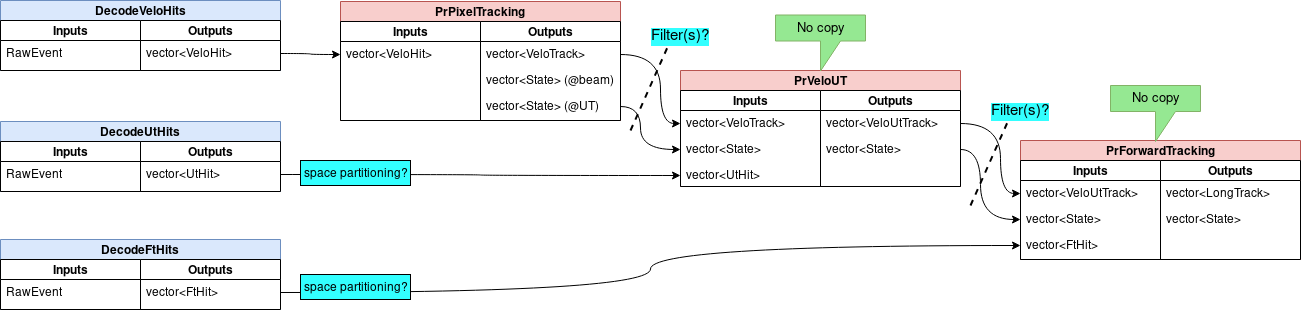

The diagram above was exported from draw.io. Its source (the exported page's mxGraphModel, read from the mxfile embedded in the PNG):
<mxGraphModel dx="1952" dy="880" grid="1" gridSize="10" guides="1" tooltips="1" connect="1" arrows="1" fold="1" page="1" pageScale="1" pageWidth="850" pageHeight="1100" math="0" shadow="0">
  <root>
    <mxCell id="0" />
    <mxCell id="1" parent="0" />
    <mxCell id="2" value="DecodeVeloHits" style="swimlane;html=1;childLayout=stackLayout;startSize=20;fillColor=#dae8fc;strokeColor=#6c8ebf;" vertex="1" parent="1">
      <mxGeometry x="-720" y="640" width="280" height="70" as="geometry" />
    </mxCell>
    <mxCell id="3" value="Inputs" style="swimlane;html=1;startSize=20;childLayout=stackLayout;horizontalStack=0" vertex="1" parent="2">
      <mxGeometry y="20" width="140" height="50" as="geometry" />
    </mxCell>
    <mxCell id="4" value="RawEvent" style="text;html=1;strokeColor=none;fillColor=none;align=left;verticalAlign=top;spacingLeft=4;spacingRight=4;whiteSpace=wrap;overflow=hidden;rotatable=0;points=[[0,0.5],[1,0.5]];portConstraint=eastwest;" vertex="1" parent="3">
      <mxGeometry y="20" width="140" height="26" as="geometry" />
    </mxCell>
    <mxCell id="5" value="Outputs" style="swimlane;html=1;startSize=20;childLayout=stackLayout;horizontalStack=0" vertex="1" parent="2">
      <mxGeometry x="140" y="20" width="140" height="50" as="geometry">
        <mxRectangle x="90" y="20" width="70" height="70" as="alternateBounds" />
      </mxGeometry>
    </mxCell>
    <mxCell id="6" value="vector&amp;lt;VeloHit&amp;gt;" style="text;html=1;strokeColor=none;fillColor=none;align=left;verticalAlign=top;spacingLeft=4;spacingRight=4;whiteSpace=wrap;overflow=hidden;rotatable=0;points=[[0,0.5],[1,0.5]];portConstraint=eastwest;" vertex="1" parent="5">
      <mxGeometry y="20" width="140" height="26" as="geometry" />
    </mxCell>
    <mxCell id="7" value="DecodeUtHits" style="swimlane;html=1;childLayout=stackLayout;startSize=20;fillColor=#dae8fc;strokeColor=#6c8ebf;" vertex="1" parent="1">
      <mxGeometry x="-720" y="761" width="280" height="70" as="geometry" />
    </mxCell>
    <mxCell id="8" value="Inputs" style="swimlane;html=1;startSize=20;childLayout=stackLayout;horizontalStack=0" vertex="1" parent="7">
      <mxGeometry y="20" width="140" height="50" as="geometry" />
    </mxCell>
    <mxCell id="9" value="RawEvent" style="text;html=1;strokeColor=none;fillColor=none;align=left;verticalAlign=top;spacingLeft=4;spacingRight=4;whiteSpace=wrap;overflow=hidden;rotatable=0;points=[[0,0.5],[1,0.5]];portConstraint=eastwest;" vertex="1" parent="8">
      <mxGeometry y="20" width="140" height="26" as="geometry" />
    </mxCell>
    <mxCell id="10" value="Outputs" style="swimlane;html=1;startSize=20;childLayout=stackLayout;horizontalStack=0" vertex="1" parent="7">
      <mxGeometry x="140" y="20" width="140" height="50" as="geometry">
        <mxRectangle x="90" y="20" width="70" height="70" as="alternateBounds" />
      </mxGeometry>
    </mxCell>
    <mxCell id="11" value="vector&amp;lt;UtHit&amp;gt;" style="text;html=1;strokeColor=none;fillColor=none;align=left;verticalAlign=top;spacingLeft=4;spacingRight=4;whiteSpace=wrap;overflow=hidden;rotatable=0;points=[[0,0.5],[1,0.5]];portConstraint=eastwest;" vertex="1" parent="10">
      <mxGeometry y="20" width="140" height="26" as="geometry" />
    </mxCell>
    <mxCell id="12" value="DecodeFtHits" style="swimlane;html=1;childLayout=stackLayout;startSize=20;fillColor=#dae8fc;strokeColor=#6c8ebf;" vertex="1" parent="1">
      <mxGeometry x="-720" y="879" width="280" height="70" as="geometry" />
    </mxCell>
    <mxCell id="13" value="Inputs" style="swimlane;html=1;startSize=20;childLayout=stackLayout;horizontalStack=0" vertex="1" parent="12">
      <mxGeometry y="20" width="140" height="50" as="geometry" />
    </mxCell>
    <mxCell id="14" value="RawEvent" style="text;html=1;strokeColor=none;fillColor=none;align=left;verticalAlign=top;spacingLeft=4;spacingRight=4;whiteSpace=wrap;overflow=hidden;rotatable=0;points=[[0,0.5],[1,0.5]];portConstraint=eastwest;" vertex="1" parent="13">
      <mxGeometry y="20" width="140" height="26" as="geometry" />
    </mxCell>
    <mxCell id="15" value="Outputs" style="swimlane;html=1;startSize=20;childLayout=stackLayout;horizontalStack=0" vertex="1" parent="12">
      <mxGeometry x="140" y="20" width="140" height="50" as="geometry">
        <mxRectangle x="90" y="20" width="70" height="70" as="alternateBounds" />
      </mxGeometry>
    </mxCell>
    <mxCell id="16" value="vector&amp;lt;FtHit&amp;gt;" style="text;html=1;strokeColor=none;fillColor=none;align=left;verticalAlign=top;spacingLeft=4;spacingRight=4;whiteSpace=wrap;overflow=hidden;rotatable=0;points=[[0,0.5],[1,0.5]];portConstraint=eastwest;" vertex="1" parent="15">
      <mxGeometry y="20" width="140" height="26" as="geometry" />
    </mxCell>
    <mxCell id="17" value="PrPixelTracking" style="swimlane;html=1;childLayout=stackLayout;startSize=20;fillColor=#f8cecc;strokeColor=#b85450;" vertex="1" parent="1">
      <mxGeometry x="-380" y="641" width="280" height="119" as="geometry" />
    </mxCell>
    <mxCell id="18" value="Inputs" style="swimlane;html=1;startSize=20;childLayout=stackLayout;horizontalStack=0" vertex="1" parent="17">
      <mxGeometry y="20" width="140" height="99" as="geometry" />
    </mxCell>
    <mxCell id="19" value="vector&amp;lt;VeloHit&amp;gt;" style="text;html=1;strokeColor=none;fillColor=none;align=left;verticalAlign=top;spacingLeft=4;spacingRight=4;whiteSpace=wrap;overflow=hidden;rotatable=0;points=[[0,0.5],[1,0.5]];portConstraint=eastwest;" vertex="1" parent="18">
      <mxGeometry y="20" width="140" height="26" as="geometry" />
    </mxCell>
    <mxCell id="20" value="Outputs" style="swimlane;html=1;startSize=20;childLayout=stackLayout;horizontalStack=0" vertex="1" parent="17">
      <mxGeometry x="140" y="20" width="140" height="99" as="geometry">
        <mxRectangle x="90" y="20" width="70" height="70" as="alternateBounds" />
      </mxGeometry>
    </mxCell>
    <mxCell id="21" value="vector&amp;lt;VeloTrack&amp;gt;" style="text;html=1;strokeColor=none;fillColor=none;align=left;verticalAlign=top;spacingLeft=4;spacingRight=4;whiteSpace=wrap;overflow=hidden;rotatable=0;points=[[0,0.5],[1,0.5]];portConstraint=eastwest;" vertex="1" parent="20">
      <mxGeometry y="20" width="140" height="26" as="geometry" />
    </mxCell>
    <mxCell id="22" value="vector&amp;lt;State&amp;gt; (&lt;font style=&quot;font-size: 11px&quot;&gt;@&lt;/font&gt;beam)" style="text;html=1;strokeColor=none;fillColor=none;align=left;verticalAlign=top;spacingLeft=4;spacingRight=4;whiteSpace=wrap;overflow=hidden;rotatable=0;points=[[0,0.5],[1,0.5]];portConstraint=eastwest;" vertex="1" parent="20">
      <mxGeometry y="46" width="140" height="26" as="geometry" />
    </mxCell>
    <mxCell id="23" value="vector&amp;lt;State&amp;gt; (&lt;font style=&quot;font-size: 11px&quot;&gt;@&lt;/font&gt;UT)" style="text;html=1;strokeColor=none;fillColor=none;align=left;verticalAlign=top;spacingLeft=4;spacingRight=4;whiteSpace=wrap;overflow=hidden;rotatable=0;points=[[0,0.5],[1,0.5]];portConstraint=eastwest;" vertex="1" parent="20">
      <mxGeometry y="72" width="140" height="26" as="geometry" />
    </mxCell>
    <mxCell id="24" value="PrVeloUT" style="swimlane;html=1;childLayout=stackLayout;startSize=20;fillColor=#f8cecc;strokeColor=#b85450;" vertex="1" parent="1">
      <mxGeometry x="-40" y="710" width="280" height="116" as="geometry" />
    </mxCell>
    <mxCell id="25" value="Inputs" style="swimlane;html=1;startSize=20;childLayout=stackLayout;horizontalStack=0" vertex="1" parent="24">
      <mxGeometry y="20" width="140" height="96" as="geometry" />
    </mxCell>
    <mxCell id="26" value="vector&amp;lt;VeloTrack&amp;gt;" style="text;html=1;strokeColor=none;fillColor=none;align=left;verticalAlign=top;spacingLeft=4;spacingRight=4;whiteSpace=wrap;overflow=hidden;rotatable=0;points=[[0,0.5],[1,0.5]];portConstraint=eastwest;" vertex="1" parent="25">
      <mxGeometry y="20" width="140" height="26" as="geometry" />
    </mxCell>
    <mxCell id="27" value="vector&amp;lt;State&amp;gt;" style="text;html=1;strokeColor=none;fillColor=none;align=left;verticalAlign=top;spacingLeft=4;spacingRight=4;whiteSpace=wrap;overflow=hidden;rotatable=0;points=[[0,0.5],[1,0.5]];portConstraint=eastwest;" vertex="1" parent="25">
      <mxGeometry y="46" width="140" height="26" as="geometry" />
    </mxCell>
    <mxCell id="28" value="vector&amp;lt;UtHit&amp;gt;" style="text;html=1;strokeColor=none;fillColor=none;align=left;verticalAlign=top;spacingLeft=4;spacingRight=4;whiteSpace=wrap;overflow=hidden;rotatable=0;points=[[0,0.5],[1,0.5]];portConstraint=eastwest;" vertex="1" parent="25">
      <mxGeometry y="72" width="140" height="26" as="geometry" />
    </mxCell>
    <mxCell id="29" value="Outputs" style="swimlane;html=1;startSize=20;childLayout=stackLayout;horizontalStack=0" vertex="1" parent="24">
      <mxGeometry x="140" y="20" width="140" height="96" as="geometry">
        <mxRectangle x="90" y="20" width="70" height="70" as="alternateBounds" />
      </mxGeometry>
    </mxCell>
    <mxCell id="30" value="vector&amp;lt;VeloUtTrack&amp;gt;" style="text;html=1;strokeColor=none;fillColor=none;align=left;verticalAlign=top;spacingLeft=4;spacingRight=4;whiteSpace=wrap;overflow=hidden;rotatable=0;points=[[0,0.5],[1,0.5]];portConstraint=eastwest;" vertex="1" parent="29">
      <mxGeometry y="20" width="140" height="26" as="geometry" />
    </mxCell>
    <mxCell id="31" value="vector&amp;lt;State&amp;gt;" style="text;html=1;strokeColor=none;fillColor=none;align=left;verticalAlign=top;spacingLeft=4;spacingRight=4;whiteSpace=wrap;overflow=hidden;rotatable=0;points=[[0,0.5],[1,0.5]];portConstraint=eastwest;" vertex="1" parent="29">
      <mxGeometry y="46" width="140" height="26" as="geometry" />
    </mxCell>
    <mxCell id="32" style="edgeStyle=orthogonalEdgeStyle;curved=1;rounded=0;html=1;exitX=1;exitY=0.5;entryX=0;entryY=0.5;jettySize=auto;orthogonalLoop=1;" edge="1" source="6" target="19" parent="1">
      <mxGeometry relative="1" as="geometry" />
    </mxCell>
    <mxCell id="33" style="edgeStyle=orthogonalEdgeStyle;curved=1;rounded=0;html=1;exitX=1;exitY=0.5;entryX=0;entryY=0.5;jettySize=auto;orthogonalLoop=1;" edge="1" source="11" target="28" parent="1">
      <mxGeometry relative="1" as="geometry" />
    </mxCell>
    <mxCell id="34" style="edgeStyle=orthogonalEdgeStyle;curved=1;rounded=0;html=1;exitX=1;exitY=0.5;jettySize=auto;orthogonalLoop=1;entryX=0;entryY=0.5;" edge="1" source="21" target="26" parent="1">
      <mxGeometry relative="1" as="geometry">
        <Array as="points">
          <mxPoint x="-60" y="694" />
          <mxPoint x="-60" y="763" />
        </Array>
      </mxGeometry>
    </mxCell>
    <mxCell id="35" style="edgeStyle=orthogonalEdgeStyle;curved=1;rounded=0;html=1;exitX=1;exitY=0.5;jettySize=auto;orthogonalLoop=1;entryX=0;entryY=0.5;" edge="1" source="23" target="27" parent="1">
      <mxGeometry relative="1" as="geometry">
        <mxPoint x="-40" y="900" as="targetPoint" />
        <Array as="points">
          <mxPoint x="-80" y="746" />
          <mxPoint x="-80" y="789" />
        </Array>
      </mxGeometry>
    </mxCell>
    <mxCell id="36" value="PrForwardTracking" style="swimlane;html=1;childLayout=stackLayout;startSize=20;fillColor=#f8cecc;strokeColor=#b85450;" vertex="1" parent="1">
      <mxGeometry x="300" y="780" width="280" height="119" as="geometry" />
    </mxCell>
    <mxCell id="37" value="Inputs" style="swimlane;html=1;startSize=20;childLayout=stackLayout;horizontalStack=0" vertex="1" parent="36">
      <mxGeometry y="20" width="140" height="99" as="geometry" />
    </mxCell>
    <mxCell id="38" value="vector&amp;lt;VeloUtTrack&amp;gt;" style="text;html=1;strokeColor=none;fillColor=none;align=left;verticalAlign=top;spacingLeft=4;spacingRight=4;whiteSpace=wrap;overflow=hidden;rotatable=0;points=[[0,0.5],[1,0.5]];portConstraint=eastwest;" vertex="1" parent="37">
      <mxGeometry y="20" width="140" height="26" as="geometry" />
    </mxCell>
    <mxCell id="39" value="vector&amp;lt;State&amp;gt;" style="text;html=1;strokeColor=none;fillColor=none;align=left;verticalAlign=top;spacingLeft=4;spacingRight=4;whiteSpace=wrap;overflow=hidden;rotatable=0;points=[[0,0.5],[1,0.5]];portConstraint=eastwest;" vertex="1" parent="37">
      <mxGeometry y="46" width="140" height="26" as="geometry" />
    </mxCell>
    <mxCell id="40" value="vector&amp;lt;FtHit&amp;gt;" style="text;html=1;strokeColor=none;fillColor=none;align=left;verticalAlign=top;spacingLeft=4;spacingRight=4;whiteSpace=wrap;overflow=hidden;rotatable=0;points=[[0,0.5],[1,0.5]];portConstraint=eastwest;" vertex="1" parent="37">
      <mxGeometry y="72" width="140" height="26" as="geometry" />
    </mxCell>
    <mxCell id="41" value="Outputs" style="swimlane;html=1;startSize=20;childLayout=stackLayout;horizontalStack=0" vertex="1" parent="36">
      <mxGeometry x="140" y="20" width="140" height="99" as="geometry">
        <mxRectangle x="90" y="20" width="70" height="70" as="alternateBounds" />
      </mxGeometry>
    </mxCell>
    <mxCell id="42" value="vector&amp;lt;LongTrack&amp;gt;" style="text;html=1;strokeColor=none;fillColor=none;align=left;verticalAlign=top;spacingLeft=4;spacingRight=4;whiteSpace=wrap;overflow=hidden;rotatable=0;points=[[0,0.5],[1,0.5]];portConstraint=eastwest;" vertex="1" parent="41">
      <mxGeometry y="20" width="140" height="26" as="geometry" />
    </mxCell>
    <mxCell id="43" value="vector&amp;lt;State&amp;gt;" style="text;html=1;strokeColor=none;fillColor=none;align=left;verticalAlign=top;spacingLeft=4;spacingRight=4;whiteSpace=wrap;overflow=hidden;rotatable=0;points=[[0,0.5],[1,0.5]];portConstraint=eastwest;" vertex="1" parent="41">
      <mxGeometry y="46" width="140" height="26" as="geometry" />
    </mxCell>
    <mxCell id="44" style="edgeStyle=orthogonalEdgeStyle;curved=1;rounded=0;html=1;exitX=1;exitY=0.5;entryX=0;entryY=0.5;jettySize=auto;orthogonalLoop=1;" edge="1" source="30" target="38" parent="1">
      <mxGeometry relative="1" as="geometry">
        <Array as="points">
          <mxPoint x="280" y="763" />
          <mxPoint x="280" y="833" />
        </Array>
      </mxGeometry>
    </mxCell>
    <mxCell id="45" style="edgeStyle=orthogonalEdgeStyle;curved=1;rounded=0;html=1;exitX=1;exitY=0.5;entryX=0;entryY=0.5;jettySize=auto;orthogonalLoop=1;" edge="1" source="31" target="39" parent="1">
      <mxGeometry relative="1" as="geometry">
        <Array as="points">
          <mxPoint x="260" y="789" />
          <mxPoint x="260" y="859" />
        </Array>
      </mxGeometry>
    </mxCell>
    <mxCell id="46" style="edgeStyle=orthogonalEdgeStyle;curved=1;rounded=0;html=1;exitX=1;exitY=0.5;entryX=0;entryY=0.5;jettySize=auto;orthogonalLoop=1;" edge="1" source="16" target="40" parent="1">
      <mxGeometry relative="1" as="geometry" />
    </mxCell>
    <mxCell id="47" value="No copy" style="shape=callout;whiteSpace=wrap;html=1;perimeter=calloutPerimeter;fillColor=#95E892;strokeColor=#82b366;fontSize=13;" vertex="1" parent="1">
      <mxGeometry x="55" y="654.5" width="90" height="56" as="geometry" />
    </mxCell>
    <mxCell id="48" value="No copy" style="shape=callout;whiteSpace=wrap;html=1;perimeter=calloutPerimeter;fillColor=#95E892;strokeColor=#82b366;fontSize=13;" vertex="1" parent="1">
      <mxGeometry x="390" y="725" width="90" height="56" as="geometry" />
    </mxCell>
    <mxCell id="49" value="space partitioning?" style="rounded=0;whiteSpace=wrap;html=1;strokeColor=#000000;fillColor=#33FFFF;" vertex="1" parent="1">
      <mxGeometry x="-420" y="914" width="110" height="25" as="geometry" />
    </mxCell>
    <mxCell id="50" value="space partitioning?" style="rounded=0;whiteSpace=wrap;html=1;strokeColor=#000000;fillColor=#33FFFF;" vertex="1" parent="1">
      <mxGeometry x="-420" y="800" width="110" height="25" as="geometry" />
    </mxCell>
    <mxCell id="51" value="" style="endArrow=none;html=1;strokeColor=#000000;fontSize=12;fontColor=#000000;dashed=1;strokeWidth=2;" edge="1" parent="1">
      <mxGeometry width="50" height="50" relative="1" as="geometry">
        <mxPoint x="-90" y="770" as="sourcePoint" />
        <mxPoint x="-50" y="680" as="targetPoint" />
      </mxGeometry>
    </mxCell>
    <mxCell id="52" value="Filter(s)?" style="text;html=1;resizable=0;points=[];align=center;verticalAlign=middle;labelBackgroundColor=#33FFFF;fontSize=15;fontColor=#000000;labelBorderColor=none;" vertex="1" connectable="0" parent="51">
      <mxGeometry x="0.7773" y="-5" relative="1" as="geometry">
        <mxPoint x="9.5" y="-16.5" as="offset" />
      </mxGeometry>
    </mxCell>
    <mxCell id="53" value="" style="endArrow=none;html=1;strokeColor=#000000;fontSize=12;fontColor=#000000;dashed=1;strokeWidth=2;" edge="1" parent="1">
      <mxGeometry width="50" height="50" relative="1" as="geometry">
        <mxPoint x="250" y="845" as="sourcePoint" />
        <mxPoint x="290" y="755" as="targetPoint" />
      </mxGeometry>
    </mxCell>
    <mxCell id="54" value="Filter(s)?" style="text;html=1;resizable=0;points=[];align=center;verticalAlign=middle;labelBackgroundColor=#33FFFF;fontSize=15;fontColor=#000000;" vertex="1" connectable="0" parent="53">
      <mxGeometry x="0.7773" y="-5" relative="1" as="geometry">
        <mxPoint x="9.5" y="-16.5" as="offset" />
      </mxGeometry>
    </mxCell>
  </root>
</mxGraphModel>